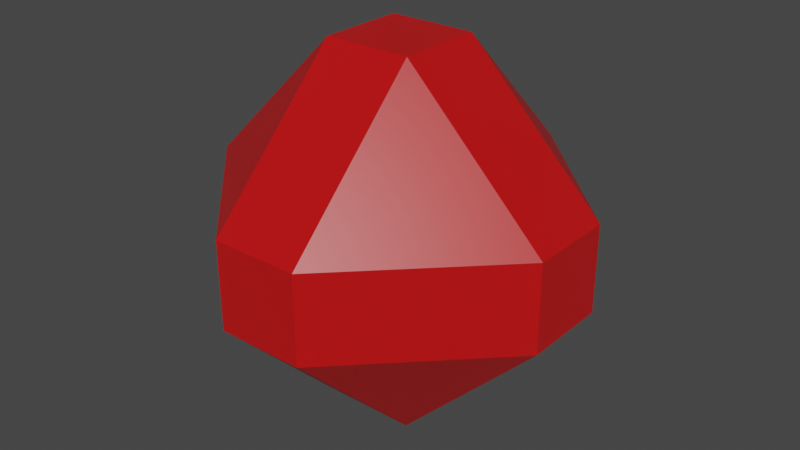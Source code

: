 # Source: enemy_projectile.blend  (saved by Blender 4.1.24; exported with 4.5.12 LTS)
import bpy
from mathutils import Matrix  # noqa: F401  (used for matrix-valued properties, if any)

bpy.ops.wm.read_factory_settings(use_empty=True)
scene = bpy.context.scene
scene.name = 'Scene'

# ---- collections
col_collection = bpy.data.collections.new('Collection'); scene.collection.children.link(col_collection)

# ---- materials (node trees are filled in below, after node groups)
mat_material = bpy.data.materials.new('Material')
mat_material.alpha_threshold = 0.0
mat_material.use_transparent_shadow = False
mat_material.line_color = (0.0, 0.0, 0.0, 1.0)

# ---- material node trees
mat_material.use_nodes = True; mat_material.node_tree.nodes.clear()
_N = mat_material.node_tree.nodes; _L = mat_material.node_tree.links
n0 = _N.new('ShaderNodeOutputMaterial'); n0.name = 'Material Output'; n0.location = (300, 300)
n1 = _N.new('ShaderNodeBsdfPrincipled'); n1.name = 'Principled BSDF'; n1.location = (10, 300)
n1.distribution = 'GGX'
n1.subsurface_method = 'RANDOM_WALK_SKIN'
n1.inputs[0].default_value = (0.8002, 0.0, 0.001145, 1.0)
n1.inputs[2].default_value = 0.4
n1.inputs[3].default_value = 1.45
n1.inputs[4].default_value = 0.7
n1.inputs[27].default_value = (0.0, 0.0, 0.0, 1.0)
n1.inputs[28].default_value = 1.0
_L.new(n1.outputs[0], n0.inputs[0])
n0.is_active_output = True

# ---- world
world_world = bpy.data.worlds.new('World'); scene.world = world_world
world_world.use_nodes = True; world_world.node_tree.nodes.clear()
_N = world_world.node_tree.nodes; _L = world_world.node_tree.links
n0 = _N.new('ShaderNodeOutputWorld'); n0.name = 'World Output'; n0.location = (300, 300)
n1 = _N.new('ShaderNodeBackground'); n1.name = 'Background'; n1.location = (10, 300)
n1.inputs[0].default_value = (0.05088, 0.05088, 0.05088, 1.0)
_L.new(n1.outputs[0], n0.inputs[0])
n0.is_active_output = True
world_world.color = (0.05088, 0.05088, 0.05088)
world_world.use_sun_shadow = False
world_world.sun_shadow_jitter_overblur = 0.0

# ---- meshes
me_cube = bpy.data.meshes.new('Cube')
me_cube.from_pydata([(0.2382, 1.0, 0.2382), (0.2382, 0.2382, 1.0), (1.0, 0.2382, 0.2382), (0.2382, 0.2382, -1.0), (0.2382, 1.0, -0.2382), (1.0, 0.2382, -0.2382), (1.0, -0.2382, 0.2382), (0.2382, -0.2382, 1.0), (0.2382, -1.0, 0.2382), (1.0, -0.2382, -0.2382), (0.2382, -1.0, -0.2382), (0.2382, -0.2382, -1.0), (-0.2382, 1.0, 0.2382), (-1.0, 0.2382, 0.2382), (-0.2382, 0.2382, 1.0), (-1.0, 0.2382, -0.2382), (-0.2382, 1.0, -0.2382), (-0.2382, 0.2382, -1.0), (-1.0, -0.2382, 0.2382), (-0.2382, -1.0, 0.2382), (-0.2382, -0.2382, 1.0), (-0.2382, -0.2382, -1.0), (-0.2382, -1.0, -0.2382), (-1.0, -0.2382, -0.2382)], [], [(17, 3, 11, 21), (23, 18, 13, 15), (10, 8, 19, 22), (1, 14, 20, 7), (5, 2, 6, 9), (0, 1, 2), (3, 4, 5), (6, 7, 8), (9, 10, 11), (12, 13, 14), (15, 16, 17), (18, 19, 20), (21, 22, 23), (17, 21, 23, 15), (3, 17, 16, 4), (2, 5, 4, 0), (22, 19, 18, 23), (8, 10, 9, 6), (12, 16, 15, 13), (7, 20, 19, 8), (1, 7, 6, 2), (21, 11, 10, 22), (20, 14, 13, 18), (14, 1, 0, 12), (11, 3, 5, 9), (16, 12, 0, 4)])
_uv = me_cube.uv_layers.new(name='UVMap')
_uv.uv.foreach_set('vector', [0.2202, 0.5952, 0.2798, 0.5952, 0.2798, 0.6548, 0.2202, 0.6548, 0.4702, 0.09523, 0.5298, 0.09523, 0.5298, 0.1548, 0.4702, 0.1548, 0.4702, 0.8452, 0.5298, 0.8452, 0.5298, 0.9048, 0.4702, 0.9048, 0.7202, 0.5952, 0.7798, 0.5952, 0.7798, 0.6548, 0.7202, 0.6548, 0.4702, 0.5952, 0.5298, 0.5952, 0.5298, 0.6548, 0.4702, 0.6548, 0.5298, 0.4048, 0.625, 0.4048, 0.5298, 0.5, 0.2798, 0.5952, 0.2798, 0.5, 0.375, 0.5952, 0.5298, 0.75, 0.625, 0.8452, 0.5298, 0.8452, 0.375, 0.6548, 0.2798, 0.75, 0.2798, 0.6548, 0.5298, 0.25, 0.5298, 0.1548, 0.625, 0.1548, 0.125, 0.5952, 0.2202, 0.5, 0.2202, 0.5952, 0.5298, 0.09523, 0.5298, 0.0, 0.625, 0.09523, 0.2202, 0.6548, 0.2202, 0.75, 0.125, 0.6548, 0.2202, 0.5952, 0.2202, 0.6548, 0.125, 0.6548, 0.125, 0.5952, 0.2798, 0.5952, 0.2202, 0.5952, 0.2202, 0.5, 0.2798, 0.5, 0.5298, 0.5952, 0.4702, 0.5952, 0.4702, 0.4048, 0.5298, 0.4048, 0.4702, 0.0, 0.5298, 0.0, 0.5298, 0.09523, 0.4702, 0.09523, 0.5298, 0.8452, 0.4702, 0.8452, 0.4702, 0.6548, 0.5298, 0.6548, 0.5298, 0.3452, 0.4702, 0.3452, 0.4702, 0.1548, 0.5298, 0.1548, 0.625, 0.8452, 0.625, 0.9048, 0.5298, 0.9048, 0.5298, 0.8452, 0.7202, 0.5952, 0.7202, 0.6548, 0.5298, 0.6548, 0.5298, 0.5952, 0.2202, 0.6548, 0.2798, 0.6548, 0.2798, 0.75, 0.2202, 0.75, 0.625, 0.09523, 0.625, 0.1548, 0.5298, 0.1548, 0.5298, 0.09523, 0.625, 0.3452, 0.625, 0.4048, 0.5298, 0.4048, 0.5298, 0.3452, 0.2798, 0.6548, 0.2798, 0.5952, 0.4702, 0.5952, 0.4702, 0.6548, 0.4702, 0.3452, 0.5298, 0.3452, 0.5298, 0.4048, 0.4702, 0.4048])
me_cube.materials.append(mat_material)
me_cube.use_mirror_vertex_groups = False
me_cube.update()

# ---- objects
ob_cube = bpy.data.objects.new('Cube', me_cube)

# ---- transforms, parenting, visibility, modifiers, constraints
ob_cube.location = (0.0, 0.0, 0.0)
ob_cube.lock_rotations_4d = False
ob_cube.empty_display_type = 'ARROWS'
ob_cube.lineart.crease_threshold = 0.0

# ---- collection membership
col_collection.objects.link(ob_cube)

# ---- scene / render settings (as saved in the file)
scene.frame_start = 1; scene.frame_end = 250; scene.frame_set(1)
scene.render.engine = 'BLENDER_EEVEE_NEXT'
scene.cycles.sampling_pattern = 'TABULATED_SOBOL'
scene.cycles.use_light_tree = False
scene.eevee.ray_tracing_options.trace_max_roughness = 0.0
scene.view_settings.view_transform = 'Filmic'
bpy.context.view_layer.update()

# ---- added for rendering (the .blend has no active camera and no usable light): camera, sun
cam_auto = bpy.data.cameras.new('AutoCamera')
cam_auto.lens = 50.0
cam_auto.sensor_width = 36.0
cam_auto.clip_end = 1000.0
ob_auto_camera = bpy.data.objects.new('AutoCamera', cam_auto)
scene.collection.objects.link(ob_auto_camera)
ob_auto_camera.location = (3.20507, -3.84609, 2.56406)
ob_auto_camera.rotation_euler = (1.09748, -7.21219e-08, 0.694738)
scene.camera = ob_auto_camera
light_auto_sun = bpy.data.lights.new('AutoSun', 'SUN')
light_auto_sun.energy = 3.0
light_auto_sun.angle = 0.0523599
ob_auto_sun = bpy.data.objects.new('AutoSun', light_auto_sun)
scene.collection.objects.link(ob_auto_sun)
ob_auto_sun.rotation_euler = (0.872665, 0.174533, 0.523599)
bpy.context.view_layer.update()
